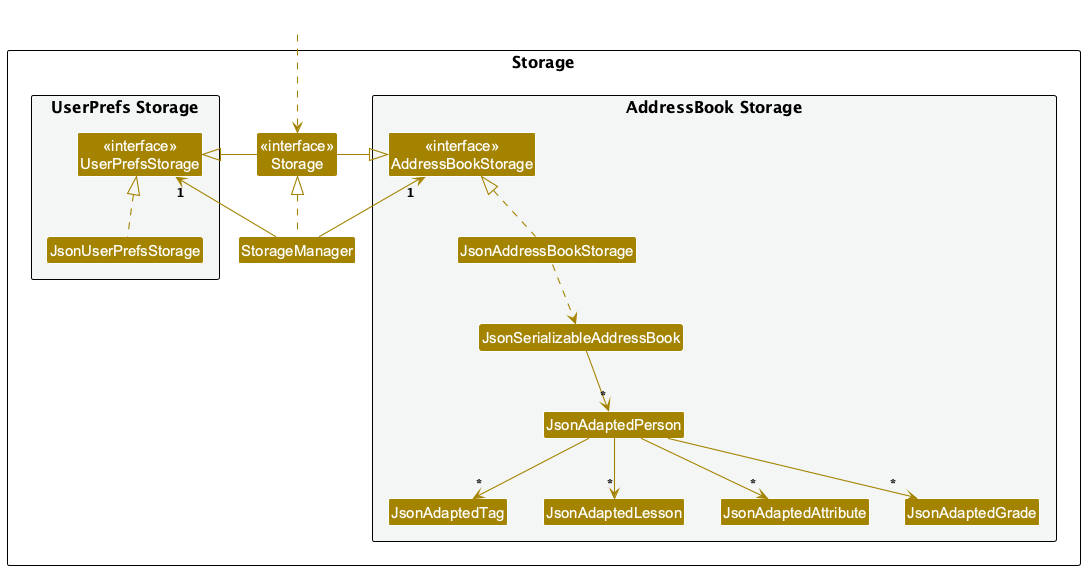

The diagram above was rendered by PlantUML. Its source (embedded in the PNG):
@startuml
!include style.puml
skinparam arrowThickness 1.1
skinparam arrowColor STORAGE_COLOR
skinparam classBackgroundColor STORAGE_COLOR

package Storage as StoragePackage {

package "UserPrefs Storage" #F4F6F6{
Class "<<interface>>\nUserPrefsStorage" as UserPrefsStorage
Class JsonUserPrefsStorage
}

Class "<<interface>>\nStorage" as Storage
Class StorageManager

package "AddressBook Storage" #F4F6F6{
Class "<<interface>>\nAddressBookStorage" as AddressBookStorage
Class JsonAddressBookStorage
Class JsonSerializableAddressBook
Class JsonAdaptedPerson
Class JsonAdaptedTag
Class JsonAdaptedLesson
Class JsonAdaptedAttribute
Class JsonAdaptedGrade
}

}

Class HiddenOutside #FFFFFF
HiddenOutside ..> Storage

StorageManager .up.|> Storage
StorageManager -up-> "1" UserPrefsStorage
StorageManager -up-> "1" AddressBookStorage

Storage -left-|> UserPrefsStorage
Storage -right-|> AddressBookStorage

JsonUserPrefsStorage .up.|> UserPrefsStorage
JsonAddressBookStorage .up.|> AddressBookStorage
JsonAddressBookStorage ..> JsonSerializableAddressBook
JsonSerializableAddressBook --> "*" JsonAdaptedPerson
JsonAdaptedPerson --> "*" JsonAdaptedTag
JsonAdaptedPerson --> "*" JsonAdaptedLesson
JsonAdaptedPerson --> "*" JsonAdaptedAttribute
JsonAdaptedPerson --> "*" JsonAdaptedGrade

@enduml